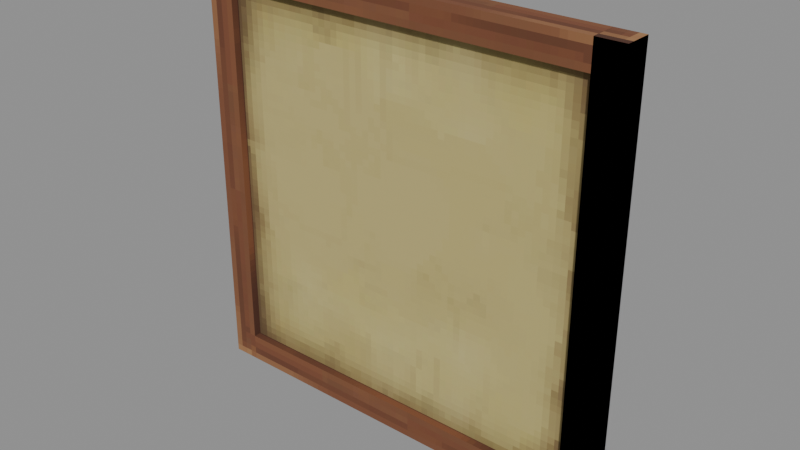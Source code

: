 # Source: Decorative_Sets_Village_Painting2x2.blend  (saved by Blender 5.0.119; exported with 4.5.12 LTS)
import bpy
from mathutils import Matrix  # noqa: F401  (used for matrix-valued properties, if any)

bpy.ops.wm.read_factory_settings(use_empty=True)
scene = bpy.context.scene
scene.name = 'Scene'

# ---- collections
col_widgets = bpy.data.collections.new('Widgets'); scene.collection.children.link(col_widgets)
col_widgets.hide_viewport = True

# ---- images (referenced by path relative to the original .blend; pixels are not part of the script)
import os
ASSET_DIR = os.environ.get("B2B_ASSET_DIR", "")  # directory of the original .blend (textures are referenced by path, not embedded)
HERE = os.path.dirname(os.path.abspath(__file__))  # packed textures are extracted next to this script under _unpacked/

def load_image(name, relpath, width, height, colorspace="sRGB"):
    """Load a texture the original file referenced (path relative to the .blend, or extracted next to this script)."""
    p = next((c for c in (os.path.join(HERE, relpath), os.path.join(ASSET_DIR, relpath)) if relpath and os.path.exists(c)), "")
    if p:
        img = bpy.data.images.load(p, check_existing=True)
        img.name = name
    else:  # same state as the original file: an image datablock whose file is absent (Cycles renders it pink)
        img = bpy.data.images.new(name, width, height)
        img.source = "FILE"
        img.filepath = "//" + (relpath or name)
    img.colorspace_settings.name = colorspace
    return img
img_image_0 = load_image('Image_0', '_unpacked/Image_0.897b02a7.png', 64, 64, 'sRGB')

# ---- materials (node trees are filled in below, after node groups)
mat_material_0 = bpy.data.materials.new('Material_0')

# ---- material node trees
mat_material_0.use_nodes = True; mat_material_0.node_tree.nodes.clear()
_N = mat_material_0.node_tree.nodes; _L = mat_material_0.node_tree.links
n0 = _N.new('ShaderNodeBsdfPrincipled'); n0.name = 'Principled BSDF'; n0.location = (10, 300)
n0.inputs[2].default_value = 1.0
n1 = _N.new('ShaderNodeOutputMaterial'); n1.name = 'Material Output'; n1.location = (300, 300)
n2 = _N.new('NodeFrame'); n2.name = 'Frame'; n2.location = (0, 0)
n2.label = 'Alpha Clip'
n2.width = 150
n3 = _N.new('ShaderNodeMath'); n3.name = 'Math'; n3.location = (-340, -20)
n3.operation = 'SUBTRACT'
n3.inputs[0].default_value = 1.0
n4 = _N.new('ShaderNodeMath'); n4.name = 'Math.001'; n4.location = (-540, -20)
n4.operation = 'LESS_THAN'
n4.inputs[1].default_value = 0.05
n5 = _N.new('ShaderNodeTexImage'); n5.name = 'Image Texture'; n5.location = (-840, 210)
n5.label = 'BASE COLOR'
n5.image = img_image_0
n5.interpolation = 'Closest'
n5.extension = 'EXTEND'
n3.parent = n2
n4.parent = n2
_L.new(n0.outputs[0], n1.inputs[0])
_L.new(n3.outputs[0], n0.inputs[4])
_L.new(n4.outputs[0], n3.inputs[1])
_L.new(n5.outputs[0], n0.inputs[0])
_L.new(n5.outputs[1], n4.inputs[0])
n1.is_active_output = True

# ---- meshes
me_mesh_0 = bpy.data.meshes.new('Mesh_0')
me_mesh_0.from_pydata([(-1.688, 0.125, 0.125), (1.688, 0.125, 0.125), (-1.688, -0.125, 0.125), (1.688, -0.125, 0.125), (-1.688, -0.125, -0.125), (1.688, -0.125, -0.125), (-1.688, 0.125, -0.125), (1.688, 0.125, -0.125), (-1.688, -0.125, 0.125), (1.688, -0.125, 0.125), (-1.688, -0.125, -0.125), (1.688, -0.125, -0.125), (1.688, 0.125, 0.125), (-1.688, 0.125, 0.125), (1.688, 0.125, -0.125), (-1.688, 0.125, -0.125), (-1.937, -0.125, 0.125), (-1.937, 0.125, 0.125), (-1.687, -0.125, 0.125), (-1.687, 0.125, 0.125), (-1.938, 0.125, -3.75), (-1.938, -0.125, -3.75), (-1.688, 0.125, -3.75), (-1.688, -0.125, -3.75), (-1.938, 0.125, -3.75), (-1.937, 0.125, 0.125), (-1.938, -0.125, -3.75), (-1.937, -0.125, 0.125), (-1.688, -0.125, -3.75), (-1.687, -0.125, 0.125), (-1.688, 0.125, -3.75), (-1.687, 0.125, 0.125), (-1.938, -0.125, -3.75), (-1.937, -0.125, 0.125), (-1.688, -0.125, -3.75), (-1.687, -0.125, 0.125), (-1.937, 0.125, 0.125), (-1.938, 0.125, -3.75), (-1.687, 0.125, 0.125), (-1.688, 0.125, -3.75), (1.937, -0.125, 0.125), (1.937, 0.125, 0.125), (1.687, -0.125, 0.125), (1.687, 0.125, 0.125), (1.938, 0.125, -3.75), (1.938, -0.125, -3.75), (1.688, 0.125, -3.75), (1.688, -0.125, -3.75), (1.938, 0.125, -3.75), (1.937, 0.125, 0.125), (1.938, -0.125, -3.75), (1.937, -0.125, 0.125), (1.688, -0.125, -3.75), (1.687, -0.125, 0.125), (1.688, 0.125, -3.75), (1.687, 0.125, 0.125), (1.938, -0.125, -3.75), (1.937, -0.125, 0.125), (1.688, -0.125, -3.75), (1.687, -0.125, 0.125), (1.937, 0.125, 0.125), (1.938, 0.125, -3.75), (1.687, 0.125, 0.125), (1.688, 0.125, -3.75), (-1.719, -0.05252, -0.0625), (1.719, -0.05252, -0.0625), (-1.719, -0.05252, -3.562), (1.719, -0.05252, -3.562), (-1.688, 0.125, -3.5), (1.688, 0.125, -3.5), (-1.688, -0.125, -3.5), (1.688, -0.125, -3.5), (-1.688, -0.125, -3.75), (1.688, -0.125, -3.75), (-1.688, 0.125, -3.75), (1.688, 0.125, -3.75), (-1.688, -0.125, -3.5), (1.688, -0.125, -3.5), (-1.688, -0.125, -3.75), (1.688, -0.125, -3.75), (1.688, 0.125, -3.5), (-1.688, 0.125, -3.5), (1.688, 0.125, -3.75), (-1.688, 0.125, -3.75)], [], [(0, 2, 1), (2, 3, 1), (4, 6, 5), (6, 7, 5), (8, 10, 9), (10, 11, 9), (12, 14, 13), (14, 15, 13), (16, 18, 17), (18, 19, 17), (20, 22, 21), (22, 23, 21), (24, 26, 25), (26, 27, 25), (28, 30, 29), (30, 31, 29), (32, 34, 33), (34, 35, 33), (36, 38, 37), (38, 39, 37), (40, 42, 41), (42, 43, 41), (44, 46, 45), (46, 47, 45), (48, 50, 49), (50, 51, 49), (52, 54, 53), (54, 55, 53), (56, 58, 57), (58, 59, 57), (60, 62, 61), (62, 63, 61), (64, 66, 65), (66, 67, 65), (68, 70, 69), (70, 71, 69), (72, 74, 73), (74, 75, 73), (76, 78, 77), (78, 79, 77), (80, 82, 81), (82, 83, 81)])
me_mesh_0.polygons.foreach_set('use_smooth', [0, 0, 0, 0, 0, 0, 0, 0, 0, 0, 0, 0, 0, 0, 0, 0, 0, 0, 0, 0, 0, 0, 0, 0, 1, 1, 1, 1, 1, 1, 1, 1, 0, 0, 0, 0, 0, 0, 0, 0, 0, 0])
_uv = me_mesh_0.uv_layers.new(name='UVMap')
_uv.uv.foreach_set('vector', [0.0625, 1.0, 0.0625, 0.9375, 0.9062, 1.0, 0.0625, 0.9375, 0.9062, 0.9375, 0.9062, 1.0, 0.0625, 0.9375, 0.0625, 0.875, 0.9062, 0.9375, 0.0625, 0.875, 0.9062, 0.875, 0.9062, 0.9375, 0.9062, 0.9375, 0.9062, 1.0, 0.0625, 0.9375, 0.9062, 1.0, 0.0625, 1.0, 0.0625, 0.9375, 0.0625, 1.0, 0.0625, 0.9375, 0.9062, 1.0, 0.0625, 0.9375, 0.9062, 0.9375, 0.9062, 1.0, 0.0, 0.9375, 0.0, 1.0, 0.0625, 0.9375, 0.0, 1.0, 0.0625, 1.0, 0.0625, 0.9375, 0.9688, 1.0, 0.9062, 1.0, 0.9688, 0.9375, 0.9062, 1.0, 0.9062, 0.9375, 0.9688, 0.9375, 0.9688, 0.9375, 0.9688, 1.0, 0.0, 0.9375, 0.9688, 1.0, 0.0, 1.0, 0.0, 0.9375, 0.9688, 0.875, 0.9688, 0.9375, 0.0, 0.875, 0.9688, 0.9375, 0.0, 0.9375, 0.0, 0.875, 0.0, 0.9375, 0.0, 1.0, 0.9688, 0.9375, 0.0, 1.0, 0.9688, 1.0, 0.9688, 0.9375, 0.9688, 0.9375, 0.9688, 1.0, 0.0, 0.9375, 0.9688, 1.0, 0.0, 1.0, 0.0, 0.9375, 0.0, 0.9219, 0.0625, 0.9219, 0.0, 0.9844, 0.0625, 0.9219, 0.0625, 0.9844, 0.0, 0.9844, 0.0, 0.9375, 0.0, 1.0, 0.0625, 0.9375, 0.0, 1.0, 0.0625, 1.0, 0.0625, 0.9375, 0.9688, 1.0, 0.9688, 0.9375, 0.0, 1.0, 0.9688, 0.9375, 0.0, 0.9375, 0.0, 1.0, 0.9688, 0.875, 0.9688, 0.9375, 0.0, 0.875, 0.9688, 0.9375, 0.0, 0.9375, 0.0, 0.875, 0.0, 0.9375, 0.0, 1.0, 0.9688, 0.9375, 0.0, 1.0, 0.9688, 1.0, 0.9688, 0.9375, 0.0, 0.9375, 0.0, 1.0, 0.9688, 0.9375, 0.0, 1.0, 0.9688, 1.0, 0.9688, 0.9375, 0.0, 0.875, 0.0, 0.0, 0.8594, 0.875, 0.0, 0.0, 0.8594, 0.0, 0.8594, 0.875, 0.0625, 0.9375, 0.0625, 0.875, 0.9062, 0.9375, 0.0625, 0.875, 0.9062, 0.875, 0.9062, 0.9375, 0.0625, 1.0, 0.0625, 0.9375, 0.9062, 1.0, 0.0625, 0.9375, 0.9062, 0.9375, 0.9062, 1.0, 0.9062, 1.0, 0.9062, 0.9375, 0.0625, 1.0, 0.9062, 0.9375, 0.0625, 0.9375, 0.0625, 1.0, 0.0625, 1.0, 0.0625, 0.9375, 0.9062, 1.0, 0.0625, 0.9375, 0.9062, 0.9375, 0.9062, 1.0])
me_mesh_0.materials.append(mat_material_0)
me_mesh_0.update()
me_mesh_0.normals_split_custom_set([tuple(v) for v in zip(*[iter([0.0, 0.0, 1.0, 0.0, 0.0, 1.0, 0.0, 0.0, 1.0, 0.0, 0.0, 1.0, 0.0, 0.0, 1.0, 0.0, 0.0, 1.0, 0.0, 0.0, -1.0, 0.0, 0.0, -1.0, 0.0, 0.0, -1.0, 0.0, 0.0, -1.0, 0.0, 0.0, -1.0, 0.0, 0.0, -1.0, 0.0, -1.0, 0.0, 0.0, -1.0, 0.0, 0.0, -1.0, 0.0, 0.0, -1.0, 0.0, 0.0, -1.0, 0.0, 0.0, -1.0, 0.0, 0.0, 1.0, 0.0, 0.0, 1.0, 0.0, 0.0, 1.0, 0.0, 0.0, 1.0, 0.0, 0.0, 1.0, 0.0, 0.0, 1.0, 0.0, 5.96e-08, 0.0, 1.0, 5.96e-08, 0.0, 1.0, 5.96e-08, 0.0, 1.0, 5.96e-08, 0.0, 1.0, 5.96e-08, 0.0, 1.0, 5.96e-08, 0.0, 1.0, 0.0, 0.0, -1.0, 0.0, 0.0, -1.0, 0.0, 0.0, -1.0, 0.0, 0.0, -1.0, 0.0, 0.0, -1.0, 0.0, 0.0, -1.0, -1.0, 0.0, 3.076e-08, -1.0, 0.0, 3.076e-08, -1.0, 0.0, 3.076e-08, -1.0, 0.0, 3.076e-08, -1.0, 0.0, 3.076e-08, -1.0, 0.0, 3.076e-08, 1.0, 0.0, -3.076e-08, 1.0, 0.0, -3.076e-08, 1.0, 0.0, -3.076e-08, 1.0, 0.0, -3.076e-08, 1.0, 0.0, -3.076e-08, 1.0, 0.0, -3.076e-08, 0.0, -1.0, 0.0, 0.0, -1.0, 0.0, 0.0, -1.0, 0.0, 0.0, -1.0, 0.0, 0.0, -1.0, 0.0, 0.0, -1.0, 0.0, 0.0, 1.0, 0.0, 0.0, 1.0, 0.0, 0.0, 1.0, 0.0, 0.0, 1.0, 0.0, 0.0, 1.0, 0.0, 0.0, 1.0, 0.0, 5.96e-08, 0.0, -1.0, 5.96e-08, 0.0, -1.0, 5.96e-08, 0.0, -1.0, 5.96e-08, 0.0, -1.0, 5.96e-08, 0.0, -1.0, 5.96e-08, 0.0, -1.0, 0.0, 0.0, 1.0, 0.0, 0.0, 1.0, 0.0, 0.0, 1.0, 0.0, 0.0, 1.0, 0.0, 0.0, 1.0, 0.0, 0.0, 1.0, 1.0, 2.088e-12, 4.78e-05, 1.0, 0.0, 4.78e-05, 1.0, -2.282e-09, 4.78e-05, 1.0, 0.0, 4.78e-05, 1.0, 2.293e-09, 4.78e-05, 1.0, -2.282e-09, 4.78e-05, -1.0, 2.293e-09, -4.78e-05, -1.0, -2.282e-09, -4.78e-05, -1.0, 0.0, -4.78e-05, -1.0, -2.282e-09, -4.78e-05, -1.0, 2.088e-12, -4.78e-05, -1.0, 0.0, -4.78e-05, -5.697e-13, -1.0, 4.777e-05, 4.777e-05, -1.0, -6.313e-12, -4.777e-05, -1.0, 6.185e-13, 4.777e-05, -1.0, -6.313e-12, 5.333e-12, -1.0, -0.0003355, -4.777e-05, -1.0, 6.185e-13, 4.936e-12, 1.0, -4.777e-05, 4.777e-05, 1.0, 3.558e-12, -4.777e-05, 1.0, -9e-13, 4.777e-05, 1.0, 3.558e-12, -7.783e-12, 1.0, 4.777e-05, -4.777e-05, 1.0, -9e-13, 0.0, -1.0, 0.0, 0.0, -1.0, 0.0, 0.0, -1.0, 0.0, 0.0, -1.0, 0.0, 0.0, -1.0, 0.0, 0.0, -1.0, 0.0, 0.0, 0.0, 1.0, 0.0, 0.0, 1.0, 0.0, 0.0, 1.0, 0.0, 0.0, 1.0, 0.0, 0.0, 1.0, 0.0, 0.0, 1.0, 0.0, 0.0, -1.0, 0.0, 0.0, -1.0, 0.0, 0.0, -1.0, 0.0, 0.0, -1.0, 0.0, 0.0, -1.0, 0.0, 0.0, -1.0, 0.0, -1.0, 0.0, 0.0, -1.0, 0.0, 0.0, -1.0, 0.0, 0.0, -1.0, 0.0, 0.0, -1.0, 0.0, 0.0, -1.0, 0.0, 0.0, 1.0, 0.0, 0.0, 1.0, 0.0, 0.0, 1.0, 0.0, 0.0, 1.0, 0.0, 0.0, 1.0, 0.0, 0.0, 1.0, 0.0])] * 3)])
me_plane = bpy.data.meshes.new('Plane')
me_plane.from_pydata([(-1.0, -6.123e-17, -1.0), (1.0, -6.123e-17, -1.0), (-1.0, 6.123e-17, 1.0), (1.0, 6.123e-17, 1.0)], [], [(0, 1, 3, 2)])
_uv = me_plane.uv_layers.new(name='UVMap')
_uv.uv.foreach_set('vector', [0.0, 0.0, 1.0, 0.0, 1.0, 1.0, 0.0, 1.0])
me_plane.update()
me_cube = bpy.data.meshes.new('Cube')
me_cube.from_pydata([(-1.938, -0.125, -0.125), (-1.938, -0.125, 0.125), (-1.938, 0.125, -0.125), (-1.938, 0.125, 0.125), (1.937, -0.125, -0.125), (1.937, -0.125, 0.125), (1.937, 0.125, -0.125), (1.937, 0.125, 0.125)], [], [(0, 1, 3, 2), (2, 3, 7, 6), (6, 7, 5, 4), (4, 5, 1, 0), (2, 6, 4, 0), (7, 3, 1, 5)])
_uv = me_cube.uv_layers.new(name='UVMap')
_uv.uv.foreach_set('vector', [0.375, 0.0, 0.625, 0.0, 0.625, 0.25, 0.375, 0.25, 0.375, 0.25, 0.625, 0.25, 0.625, 0.5, 0.375, 0.5, 0.375, 0.5, 0.625, 0.5, 0.625, 0.75, 0.375, 0.75, 0.375, 0.75, 0.625, 0.75, 0.625, 1.0, 0.375, 1.0, 0.125, 0.5, 0.375, 0.5, 0.375, 0.75, 0.125, 0.75, 0.625, 0.5, 0.875, 0.5, 0.875, 0.75, 0.625, 0.75])
me_cube.update()
me_cube_001 = bpy.data.meshes.new('Cube.001')
me_cube_001.from_pydata([(-1.938, -0.125, -0.125), (-1.938, -0.125, 0.125), (-1.938, 0.125, -0.125), (-1.938, 0.125, 0.125), (1.938, -0.125, -0.125), (1.938, -0.125, 0.125), (1.938, 0.125, -0.125), (1.938, 0.125, 0.125)], [], [(0, 1, 3, 2), (2, 3, 7, 6), (6, 7, 5, 4), (4, 5, 1, 0), (2, 6, 4, 0), (7, 3, 1, 5)])
_uv = me_cube_001.uv_layers.new(name='UVMap')
_uv.uv.foreach_set('vector', [0.375, 0.0, 0.625, 0.0, 0.625, 0.25, 0.375, 0.25, 0.375, 0.25, 0.625, 0.25, 0.625, 0.5, 0.375, 0.5, 0.375, 0.5, 0.625, 0.5, 0.625, 0.75, 0.375, 0.75, 0.375, 0.75, 0.625, 0.75, 0.625, 1.0, 0.375, 1.0, 0.125, 0.5, 0.375, 0.5, 0.375, 0.75, 0.125, 0.75, 0.625, 0.5, 0.875, 0.5, 0.875, 0.75, 0.625, 0.75])
me_cube_001.update()
me_cube_002 = bpy.data.meshes.new('Cube.002')
me_cube_002.from_pydata([(-1.719, -1.75, 6.23e-05), (-1.719, -1.75, 6.272e-05), (-1.719, 1.75, 6.23e-05), (-1.719, 1.75, 6.272e-05), (1.719, -1.75, 6.23e-05), (1.719, -1.75, 6.272e-05), (1.719, 1.75, 6.23e-05), (1.719, 1.75, 6.272e-05)], [], [(0, 1, 3, 2), (2, 3, 7, 6), (6, 7, 5, 4), (4, 5, 1, 0), (2, 6, 4, 0), (7, 3, 1, 5)])
_uv = me_cube_002.uv_layers.new(name='UVMap')
_uv.uv.foreach_set('vector', [0.375, 0.0, 0.625, 0.0, 0.625, 0.25, 0.375, 0.25, 0.375, 0.25, 0.625, 0.25, 0.625, 0.5, 0.375, 0.5, 0.375, 0.5, 0.625, 0.5, 0.625, 0.75, 0.375, 0.75, 0.375, 0.75, 0.625, 0.75, 0.625, 1.0, 0.375, 1.0, 0.125, 0.5, 0.375, 0.5, 0.375, 0.75, 0.125, 0.75, 0.625, 0.5, 0.875, 0.5, 0.875, 0.75, 0.625, 0.75])
me_cube_002.update()
me_cube_003 = bpy.data.meshes.new('Cube.003')
me_cube_003.from_pydata([(-1.688, -0.125, -0.125), (-1.688, -0.125, 0.125), (-1.688, 0.125, -0.125), (-1.688, 0.125, 0.125), (1.688, -0.125, -0.125), (1.688, -0.125, 0.125), (1.688, 0.125, -0.125), (1.688, 0.125, 0.125)], [], [(0, 1, 3, 2), (2, 3, 7, 6), (6, 7, 5, 4), (4, 5, 1, 0), (2, 6, 4, 0), (7, 3, 1, 5)])
_uv = me_cube_003.uv_layers.new(name='UVMap')
_uv.uv.foreach_set('vector', [0.375, 0.0, 0.625, 0.0, 0.625, 0.25, 0.375, 0.25, 0.375, 0.25, 0.625, 0.25, 0.625, 0.5, 0.375, 0.5, 0.375, 0.5, 0.625, 0.5, 0.625, 0.75, 0.375, 0.75, 0.375, 0.75, 0.625, 0.75, 0.625, 1.0, 0.375, 1.0, 0.125, 0.5, 0.375, 0.5, 0.375, 0.75, 0.125, 0.75, 0.625, 0.5, 0.875, 0.5, 0.875, 0.75, 0.625, 0.75])
me_cube_003.update()
arm_armature = bpy.data.armatures.new('Armature')  # bones are not reproduced

# ---- objects
ob_frame1 = bpy.data.objects.new('Frame1', arm_armature)
ob_mesh_0 = bpy.data.objects.new('Mesh_0', me_mesh_0)
ob_wgt_frame1 = bpy.data.objects.new('WGT-Frame1', me_plane)
ob_wgt_frame1_001 = bpy.data.objects.new('WGT-Frame1.001', me_cube)
ob_wgt_frame1_002 = bpy.data.objects.new('WGT-Frame1.002', me_cube_001)
ob_wgt_rear = bpy.data.objects.new('WGT-Rear', me_cube_002)
ob_wgt_frame1_003 = bpy.data.objects.new('WGT-Frame1.003', me_cube_003)

# ---- transforms, parenting, visibility, modifiers, constraints
ob_frame1.location = (-1.0, 0.875, 3.812)
ob_frame1.rotation_mode = 'QUATERNION'
ob_frame1.rotation_quaternion = (1.0, 0.0, 0.0, 0.0)
ob_frame1.show_in_front = True
ob_mesh_0.parent = ob_frame1
ob_mesh_0.location = (0.0, 0.0, 0.0)
ob_mesh_0.rotation_mode = 'QUATERNION'
ob_mesh_0.rotation_quaternion = (1.0, 0.0, 0.0, 0.0)
_vg = ob_mesh_0.vertex_groups.new(name='Frame1')
_vg.add([0, 1, 2, 3, 4, 5, 6, 7, 8, 9, 10, 11, 12, 13, 14, 15], 1.0, 'REPLACE')
_vg = ob_mesh_0.vertex_groups.new(name='Frame1.001')
_vg.add([16, 17, 18, 19, 20, 21, 22, 23, 24, 25, 26, 27, 28, 29, 30, 31, 32, 33, 34, 35, 36, 37, 38, 39], 1.0, 'REPLACE')
_vg = ob_mesh_0.vertex_groups.new(name='Frame1.002')
_vg.add([40, 41, 42, 43, 44, 45, 46, 47, 48, 49, 50, 51, 52, 53, 54, 55, 56, 57, 58, 59, 60, 61, 62, 63], 1.0, 'REPLACE')
_vg = ob_mesh_0.vertex_groups.new(name='Rear')
_vg.add([64, 65, 66, 67], 1.0, 'REPLACE')
_vg = ob_mesh_0.vertex_groups.new(name='Frame1.003')
_vg.add([68, 69, 70, 71, 72, 73, 74, 75, 76, 77, 78, 79, 80, 81, 82, 83], 1.0, 'REPLACE')
_m = ob_mesh_0.modifiers.new('Armature', 'ARMATURE')
_m.object = ob_frame1
ob_wgt_frame1.location = (0.0, 0.0, 0.0)
ob_wgt_frame1.hide_render = True
ob_wgt_frame1_001.location = (0.0, 0.0, 0.0)
ob_wgt_frame1_001.hide_render = True
ob_wgt_frame1_002.location = (0.0, 0.0, 0.0)
ob_wgt_frame1_002.hide_render = True
ob_wgt_rear.location = (0.0, 0.0, 0.0)
ob_wgt_rear.hide_render = True
ob_wgt_frame1_003.location = (0.0, 0.0, 0.0)
ob_wgt_frame1_003.hide_render = True

# ---- collection membership
scene.collection.objects.link(ob_frame1)
scene.collection.objects.link(ob_mesh_0)
col_widgets.objects.link(ob_wgt_frame1)
col_widgets.objects.link(ob_wgt_frame1_001)
col_widgets.objects.link(ob_wgt_frame1_002)
col_widgets.objects.link(ob_wgt_rear)
col_widgets.objects.link(ob_wgt_frame1_003)

# ---- scene / render settings (as saved in the file)
scene.frame_start = 1; scene.frame_end = 250; scene.frame_set(1)
scene.render.engine = 'BLENDER_EEVEE_NEXT'
scene.render.bake_bias = 0.0
scene.render.bake_samples = 0
scene.cycles.sampling_pattern = 'TABULATED_SOBOL'
scene.eevee.use_volume_custom_range = False
bpy.context.view_layer.update()

# ---- added for rendering (the .blend has no active camera and no usable light): camera, sun + grey world if the file has none
cam_auto = bpy.data.cameras.new('AutoCamera')
cam_auto.lens = 50.0
cam_auto.sensor_width = 36.0
cam_auto.clip_end = 1000.0
ob_auto_camera = bpy.data.objects.new('AutoCamera', cam_auto)
scene.collection.objects.link(ob_auto_camera)
ob_auto_camera.location = (4.07558, -5.21569, 6.06046)
ob_auto_camera.rotation_euler = (1.09748, -7.21219e-08, 0.694738)
scene.camera = ob_auto_camera
light_auto_sun = bpy.data.lights.new('AutoSun', 'SUN')
light_auto_sun.energy = 3.0
light_auto_sun.angle = 0.0523599
ob_auto_sun = bpy.data.objects.new('AutoSun', light_auto_sun)
scene.collection.objects.link(ob_auto_sun)
ob_auto_sun.rotation_euler = (0.872665, 0.174533, 0.523599)
if scene.world is None:
    world_auto = bpy.data.worlds.new('AutoWorld')
    world_auto.color = (0.3, 0.3, 0.3)
    scene.world = world_auto
bpy.context.view_layer.update()

